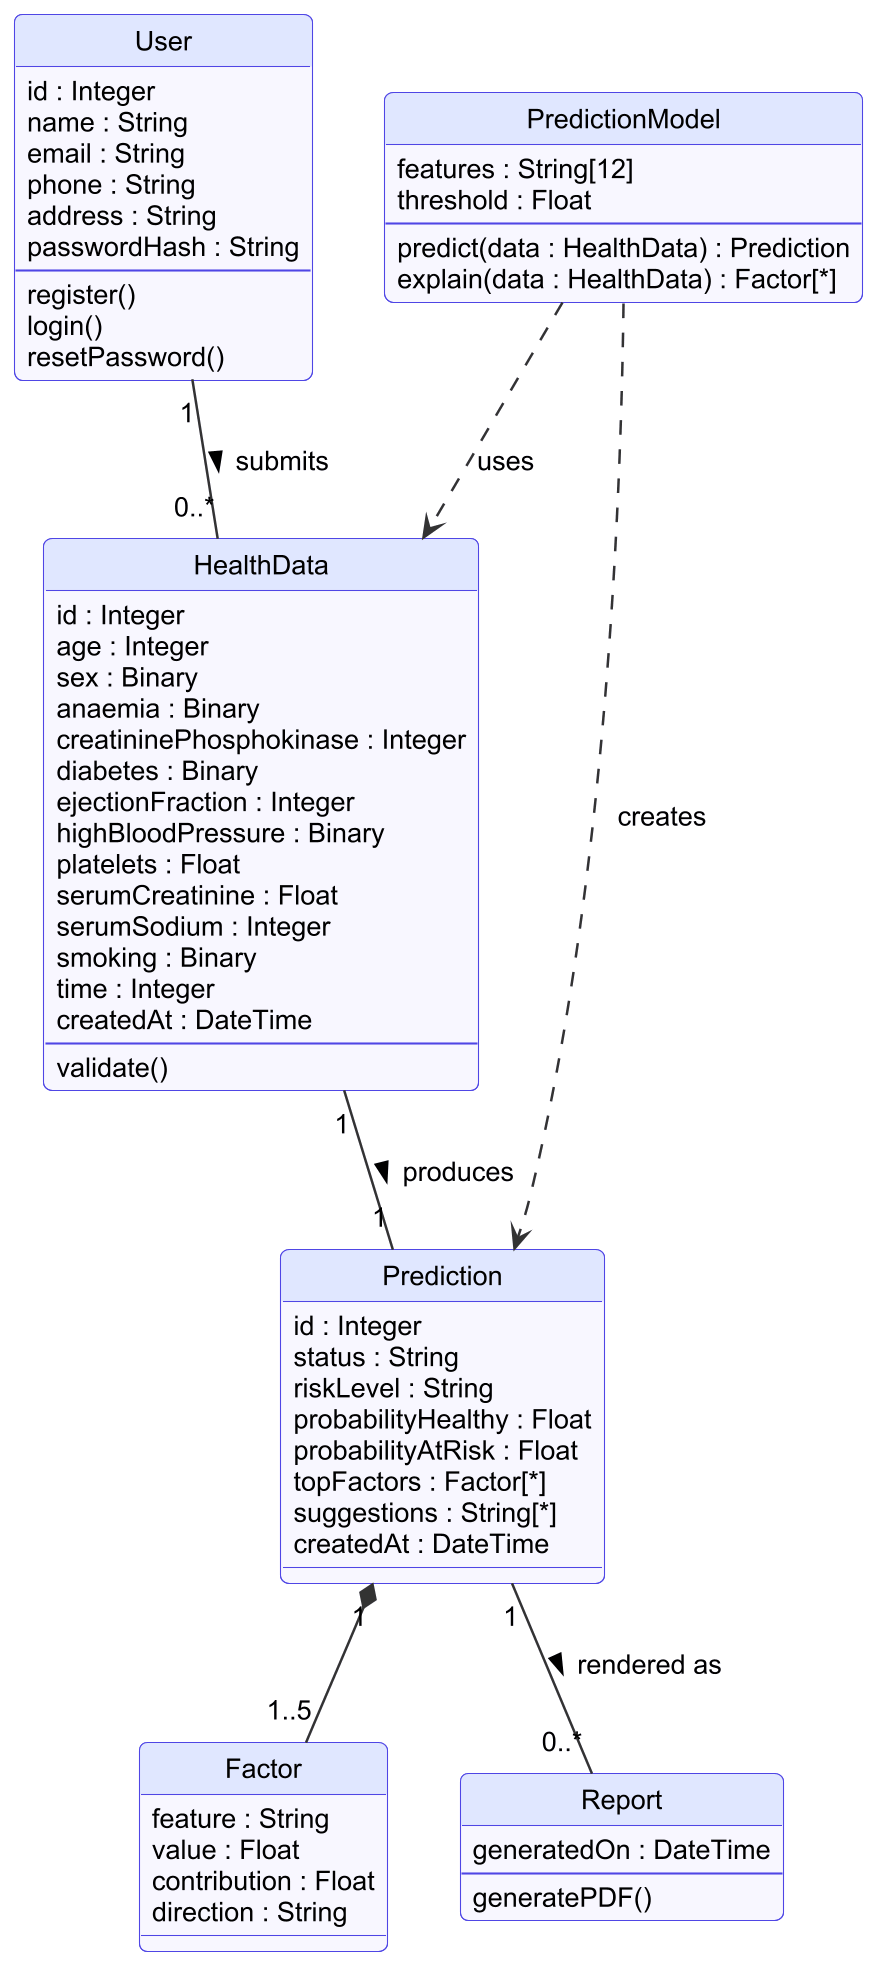

The diagram above was rendered by PlantUML. Its source (embedded in the PNG):
@startuml
skinparamlocked dpi 200
!include _style.iuml
hide circle
class User {
  id : Integer
  name : String
  email : String
  phone : String
  address : String
  passwordHash : String
  --
  register()
  login()
  resetPassword()
}
class HealthData {
  id : Integer
  age : Integer
  sex : Binary
  anaemia : Binary
  creatininePhosphokinase : Integer
  diabetes : Binary
  ejectionFraction : Integer
  highBloodPressure : Binary
  platelets : Float
  serumCreatinine : Float
  serumSodium : Integer
  smoking : Binary
  time : Integer
  createdAt : DateTime
  --
  validate()
}
class Prediction {
  id : Integer
  status : String
  riskLevel : String
  probabilityHealthy : Float
  probabilityAtRisk : Float
  topFactors : Factor[*]
  suggestions : String[*]
  createdAt : DateTime
}
class Factor {
  feature : String
  value : Float
  contribution : Float
  direction : String
}
class Report {
  generatedOn : DateTime
  --
  generatePDF()
}
class PredictionModel {
  features : String[12]
  threshold : Float
  --
  predict(data : HealthData) : Prediction
  explain(data : HealthData) : Factor[*]
}
User "1" -- "0..*" HealthData : submits >
HealthData "1" -- "1" Prediction : produces >
Prediction "1" *-- "1..5" Factor
Prediction "1" -- "0..*" Report : rendered as >
PredictionModel ..> HealthData : uses
PredictionModel ..> Prediction : creates
@enduml